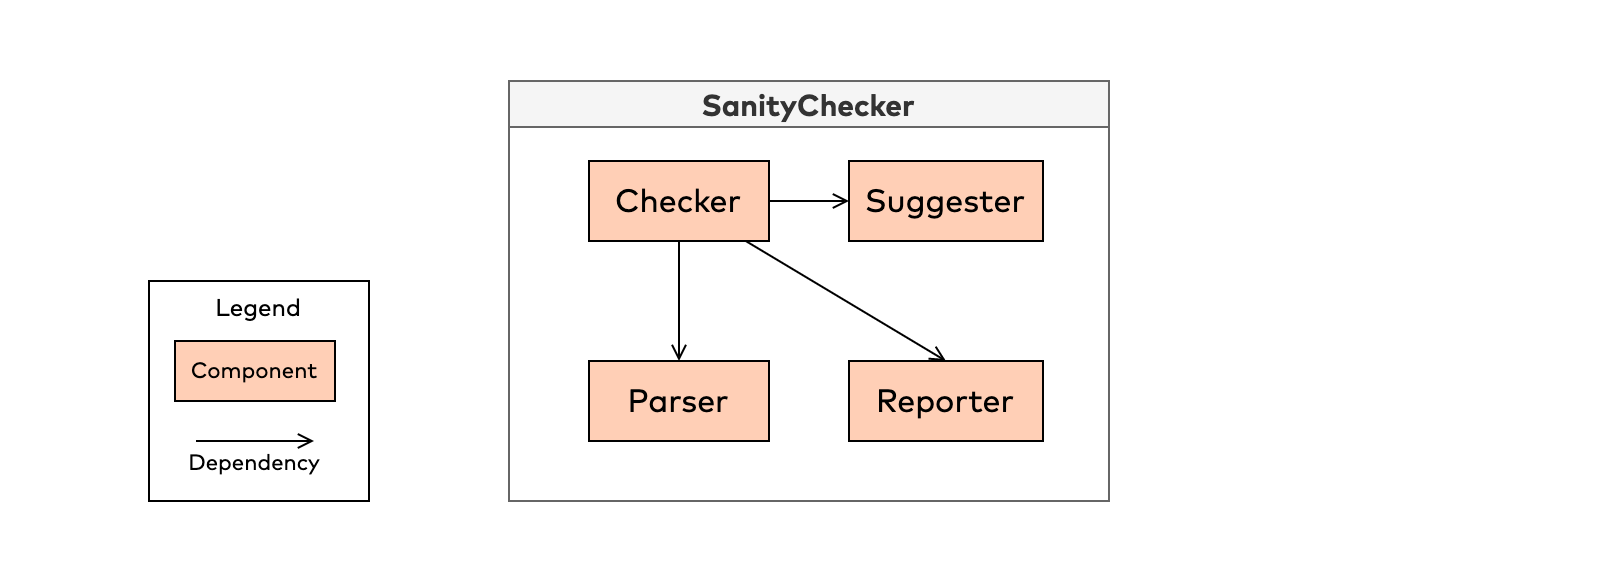

The diagram above was exported from draw.io. Its source (the exported page's mxGraphModel, read from the mxfile embedded in the PNG):
<mxGraphModel dx="1933" dy="997" grid="1" gridSize="10" guides="1" tooltips="1" connect="1" arrows="1" fold="1" page="1" pageScale="1" pageWidth="827" pageHeight="1169" math="0" shadow="0">
  <root>
    <mxCell id="0" />
    <mxCell id="1" parent="0" />
    <mxCell id="akd8dxss42b1yA9a4nQe-1" value="" style="rounded=0;whiteSpace=wrap;html=1;strokeColor=none;" parent="1" vertex="1">
      <mxGeometry x="-383.5" y="70" width="807" height="290" as="geometry" />
    </mxCell>
    <mxCell id="akd8dxss42b1yA9a4nQe-3" value="SanityChecker" style="swimlane;rounded=0;fillColor=#f5f5f5;fontColor=#333333;strokeColor=#666666;fontSize=15;fontFamily=Mark Pro;" parent="1" vertex="1">
      <mxGeometry x="-130" y="110" width="300" height="210" as="geometry" />
    </mxCell>
    <mxCell id="akd8dxss42b1yA9a4nQe-9" value="Suggester" style="rounded=0;whiteSpace=wrap;html=1;fontFamily=Mark Pro;fontSize=16;fillColor=#FFCFB6;" parent="akd8dxss42b1yA9a4nQe-3" vertex="1">
      <mxGeometry x="170" y="40" width="97" height="40" as="geometry" />
    </mxCell>
    <mxCell id="akd8dxss42b1yA9a4nQe-8" value="Reporter" style="rounded=0;whiteSpace=wrap;html=1;fontFamily=Mark Pro;fontSize=16;fillColor=#FFCFB6;" parent="akd8dxss42b1yA9a4nQe-3" vertex="1">
      <mxGeometry x="170" y="140" width="97" height="40" as="geometry" />
    </mxCell>
    <mxCell id="akd8dxss42b1yA9a4nQe-6" value="Checker" style="rounded=0;whiteSpace=wrap;html=1;fontFamily=Mark Pro;fontSize=16;fillColor=#FFCFB6;" parent="1" vertex="1">
      <mxGeometry x="-90" y="150" width="90" height="40" as="geometry" />
    </mxCell>
    <mxCell id="akd8dxss42b1yA9a4nQe-15" style="rounded=0;orthogonalLoop=1;jettySize=auto;html=1;entryX=0.5;entryY=0;entryDx=0;entryDy=0;fontFamily=Mark Pro;fontSize=16;endArrow=open;endFill=0;" parent="1" source="akd8dxss42b1yA9a4nQe-6" target="akd8dxss42b1yA9a4nQe-8" edge="1">
      <mxGeometry relative="1" as="geometry">
        <mxPoint x="-61.74000000000001" y="198.68000000000006" as="sourcePoint" />
        <mxPoint x="-70.09999999999968" y="269.76" as="targetPoint" />
      </mxGeometry>
    </mxCell>
    <mxCell id="akd8dxss42b1yA9a4nQe-17" style="rounded=0;orthogonalLoop=1;jettySize=auto;html=1;fontFamily=Mark Pro;fontSize=16;endArrow=open;endFill=0;" parent="1" source="akd8dxss42b1yA9a4nQe-6" target="akd8dxss42b1yA9a4nQe-9" edge="1">
      <mxGeometry relative="1" as="geometry">
        <mxPoint x="29.999999999999943" y="179.87999999999994" as="sourcePoint" />
        <mxPoint x="30.30000000000001" y="250.12" as="targetPoint" />
      </mxGeometry>
    </mxCell>
    <mxCell id="akd8dxss42b1yA9a4nQe-20" style="rounded=0;orthogonalLoop=1;jettySize=auto;html=1;fontFamily=Mark Pro;fontSize=16;endArrow=open;endFill=0;" parent="1" source="akd8dxss42b1yA9a4nQe-6" target="akd8dxss42b1yA9a4nQe-10" edge="1">
      <mxGeometry relative="1" as="geometry">
        <mxPoint x="99.80000000000001" y="190" as="sourcePoint" />
        <mxPoint x="100.09999999999997" y="260.24" as="targetPoint" />
      </mxGeometry>
    </mxCell>
    <mxCell id="akd8dxss42b1yA9a4nQe-10" value="Parser" style="rounded=0;whiteSpace=wrap;html=1;fontFamily=Mark Pro;fontSize=16;fillColor=#FFCFB6;" parent="1" vertex="1">
      <mxGeometry x="-90" y="250" width="90" height="40" as="geometry" />
    </mxCell>
    <mxCell id="nL4JorxmA39xoX4b-hBf-5" value="" style="group" parent="1" vertex="1" connectable="0">
      <mxGeometry x="-310" y="210" width="110" height="110" as="geometry" />
    </mxCell>
    <mxCell id="nL4JorxmA39xoX4b-hBf-1" value="&lt;font face=&quot;Mark Pro&quot;&gt;Legend&lt;/font&gt;" style="whiteSpace=wrap;html=1;aspect=fixed;verticalAlign=top;" parent="nL4JorxmA39xoX4b-hBf-5" vertex="1">
      <mxGeometry width="110" height="110" as="geometry" />
    </mxCell>
    <mxCell id="nL4JorxmA39xoX4b-hBf-2" value="Component" style="rounded=0;whiteSpace=wrap;html=1;fontFamily=Mark Pro;fontSize=11;fillColor=#FFCFB6;" parent="nL4JorxmA39xoX4b-hBf-5" vertex="1">
      <mxGeometry x="13" y="30" width="80" height="30" as="geometry" />
    </mxCell>
    <mxCell id="nL4JorxmA39xoX4b-hBf-3" style="rounded=0;orthogonalLoop=1;jettySize=auto;html=1;fontFamily=Mark Pro;fontSize=16;endArrow=open;endFill=0;" parent="nL4JorxmA39xoX4b-hBf-5" edge="1">
      <mxGeometry relative="1" as="geometry">
        <mxPoint x="23.5" y="80" as="sourcePoint" />
        <mxPoint x="82.5" y="80" as="targetPoint" />
      </mxGeometry>
    </mxCell>
    <mxCell id="nL4JorxmA39xoX4b-hBf-4" value="Dependency" style="text;html=1;strokeColor=none;fillColor=none;align=center;verticalAlign=middle;whiteSpace=wrap;rounded=0;fontFamily=Mark Pro;fontSize=11;" parent="nL4JorxmA39xoX4b-hBf-5" vertex="1">
      <mxGeometry x="23" y="76" width="60" height="30" as="geometry" />
    </mxCell>
  </root>
</mxGraphModel>